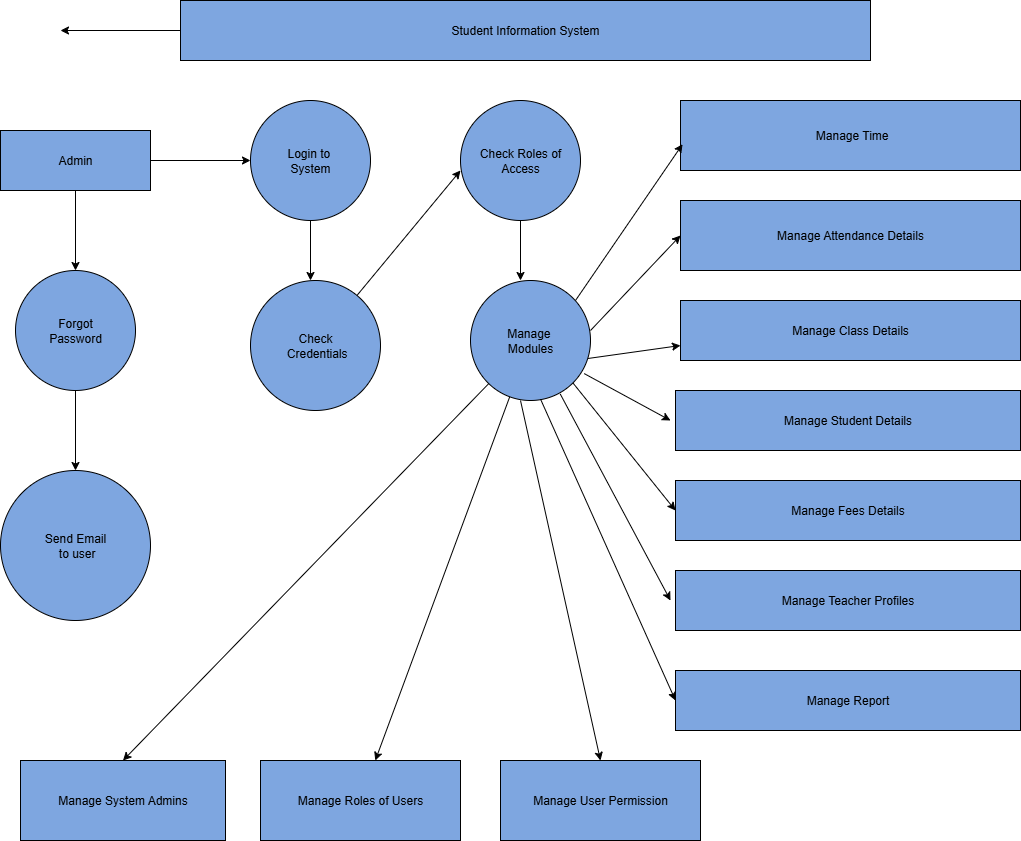

The diagram above was exported from draw.io. Its source (the exported page's mxGraphModel, read from the mxfile embedded in the PNG):
<mxGraphModel dx="1226" dy="661" grid="1" gridSize="10" guides="1" tooltips="1" connect="1" arrows="1" fold="1" page="1" pageScale="1" pageWidth="850" pageHeight="1100" math="0" shadow="0">
  <root>
    <mxCell id="0" />
    <mxCell id="1" parent="0" />
    <mxCell id="iHC7fP9ZvZPKIu5Rnyke-1" style="edgeStyle=orthogonalEdgeStyle;rounded=0;orthogonalLoop=1;jettySize=auto;html=1;exitX=0;exitY=0.5;exitDx=0;exitDy=0;" edge="1" parent="1" source="iHC7fP9ZvZPKIu5Rnyke-2">
      <mxGeometry relative="1" as="geometry">
        <mxPoint x="80" y="110" as="targetPoint" />
      </mxGeometry>
    </mxCell>
    <mxCell id="iHC7fP9ZvZPKIu5Rnyke-2" value="Student Information System" style="rounded=0;whiteSpace=wrap;html=1;fillColor=light-dark(#7EA6E0,#FFB570);" vertex="1" parent="1">
      <mxGeometry x="200" y="80" width="690" height="60" as="geometry" />
    </mxCell>
    <mxCell id="iHC7fP9ZvZPKIu5Rnyke-3" style="edgeStyle=orthogonalEdgeStyle;rounded=0;orthogonalLoop=1;jettySize=auto;html=1;exitX=1;exitY=0.5;exitDx=0;exitDy=0;" edge="1" parent="1" source="iHC7fP9ZvZPKIu5Rnyke-4">
      <mxGeometry relative="1" as="geometry">
        <mxPoint x="160" y="250" as="targetPoint" />
      </mxGeometry>
    </mxCell>
    <mxCell id="iHC7fP9ZvZPKIu5Rnyke-4" value="Admin" style="rounded=0;whiteSpace=wrap;html=1;fillColor=light-dark(#7EA6E0,#FFB570);" vertex="1" parent="1">
      <mxGeometry x="20" y="210" width="150" height="60" as="geometry" />
    </mxCell>
    <mxCell id="iHC7fP9ZvZPKIu5Rnyke-5" value="" style="endArrow=classic;html=1;rounded=0;exitX=1;exitY=0.5;exitDx=0;exitDy=0;" edge="1" parent="1" source="iHC7fP9ZvZPKIu5Rnyke-4" target="iHC7fP9ZvZPKIu5Rnyke-6">
      <mxGeometry width="50" height="50" relative="1" as="geometry">
        <mxPoint x="400" y="320" as="sourcePoint" />
        <mxPoint x="280" y="230" as="targetPoint" />
        <Array as="points" />
      </mxGeometry>
    </mxCell>
    <mxCell id="iHC7fP9ZvZPKIu5Rnyke-6" value="Login to&amp;nbsp;&lt;div&gt;System&lt;/div&gt;" style="ellipse;whiteSpace=wrap;html=1;aspect=fixed;fillColor=light-dark(#7EA6E0,#FFB570);" vertex="1" parent="1">
      <mxGeometry x="270" y="180" width="120" height="120" as="geometry" />
    </mxCell>
    <mxCell id="iHC7fP9ZvZPKIu5Rnyke-7" value="Forgot&lt;div&gt;Password&lt;/div&gt;" style="ellipse;whiteSpace=wrap;html=1;aspect=fixed;fillColor=light-dark(#7EA6E0,#FFB570);" vertex="1" parent="1">
      <mxGeometry x="35" y="350" width="120" height="120" as="geometry" />
    </mxCell>
    <mxCell id="iHC7fP9ZvZPKIu5Rnyke-8" value="" style="endArrow=classic;html=1;rounded=0;exitX=0.5;exitY=1;exitDx=0;exitDy=0;" edge="1" parent="1" source="iHC7fP9ZvZPKIu5Rnyke-4">
      <mxGeometry width="50" height="50" relative="1" as="geometry">
        <mxPoint x="400" y="320" as="sourcePoint" />
        <mxPoint x="95" y="350" as="targetPoint" />
      </mxGeometry>
    </mxCell>
    <mxCell id="iHC7fP9ZvZPKIu5Rnyke-9" value="Send Email&lt;div&gt;&amp;nbsp;to user&lt;/div&gt;" style="ellipse;whiteSpace=wrap;html=1;aspect=fixed;fillColor=light-dark(#7EA6E0,#FFB570);" vertex="1" parent="1">
      <mxGeometry x="20" y="550" width="150" height="150" as="geometry" />
    </mxCell>
    <mxCell id="iHC7fP9ZvZPKIu5Rnyke-10" value="" style="endArrow=classic;html=1;rounded=0;exitX=0.5;exitY=1;exitDx=0;exitDy=0;entryX=0.5;entryY=0;entryDx=0;entryDy=0;" edge="1" parent="1" source="iHC7fP9ZvZPKIu5Rnyke-7" target="iHC7fP9ZvZPKIu5Rnyke-9">
      <mxGeometry width="50" height="50" relative="1" as="geometry">
        <mxPoint x="400" y="610" as="sourcePoint" />
        <mxPoint x="450" y="560" as="targetPoint" />
      </mxGeometry>
    </mxCell>
    <mxCell id="iHC7fP9ZvZPKIu5Rnyke-11" value="Manage System Admins" style="rounded=0;whiteSpace=wrap;html=1;fillColor=light-dark(#7EA6E0,#FFB570);" vertex="1" parent="1">
      <mxGeometry x="40" y="840" width="205" height="80" as="geometry" />
    </mxCell>
    <mxCell id="iHC7fP9ZvZPKIu5Rnyke-12" value="Check&lt;div&gt;&amp;nbsp;Credentials&lt;/div&gt;" style="ellipse;whiteSpace=wrap;html=1;aspect=fixed;fillColor=light-dark(#7EA6E0,#FFB570);" vertex="1" parent="1">
      <mxGeometry x="270" y="360" width="130" height="130" as="geometry" />
    </mxCell>
    <mxCell id="iHC7fP9ZvZPKIu5Rnyke-13" value="" style="endArrow=classic;html=1;rounded=0;exitX=0.5;exitY=1;exitDx=0;exitDy=0;" edge="1" parent="1" source="iHC7fP9ZvZPKIu5Rnyke-6">
      <mxGeometry width="50" height="50" relative="1" as="geometry">
        <mxPoint x="400" y="460" as="sourcePoint" />
        <mxPoint x="330" y="360" as="targetPoint" />
      </mxGeometry>
    </mxCell>
    <mxCell id="iHC7fP9ZvZPKIu5Rnyke-14" value="Check Roles of Access" style="ellipse;whiteSpace=wrap;html=1;aspect=fixed;fillColor=light-dark(#7EA6E0,#FFB570);" vertex="1" parent="1">
      <mxGeometry x="480" y="180" width="120" height="120" as="geometry" />
    </mxCell>
    <mxCell id="iHC7fP9ZvZPKIu5Rnyke-15" value="" style="endArrow=classic;html=1;rounded=0;" edge="1" parent="1" source="iHC7fP9ZvZPKIu5Rnyke-12">
      <mxGeometry width="50" height="50" relative="1" as="geometry">
        <mxPoint x="400" y="460" as="sourcePoint" />
        <mxPoint x="480" y="250" as="targetPoint" />
      </mxGeometry>
    </mxCell>
    <mxCell id="iHC7fP9ZvZPKIu5Rnyke-16" value="Manage&amp;nbsp;&lt;div&gt;Modules&lt;/div&gt;" style="ellipse;whiteSpace=wrap;html=1;aspect=fixed;fillColor=light-dark(#7EA6E0,#FFB570);" vertex="1" parent="1">
      <mxGeometry x="490" y="360" width="120" height="120" as="geometry" />
    </mxCell>
    <mxCell id="iHC7fP9ZvZPKIu5Rnyke-17" value="" style="endArrow=classic;html=1;rounded=0;exitX=0.5;exitY=1;exitDx=0;exitDy=0;" edge="1" parent="1" source="iHC7fP9ZvZPKIu5Rnyke-14">
      <mxGeometry width="50" height="50" relative="1" as="geometry">
        <mxPoint x="410" y="350" as="sourcePoint" />
        <mxPoint x="540" y="360" as="targetPoint" />
      </mxGeometry>
    </mxCell>
    <mxCell id="iHC7fP9ZvZPKIu5Rnyke-18" value="&amp;nbsp;Manage Time" style="rounded=0;whiteSpace=wrap;html=1;fillColor=light-dark(#7EA6E0,#FFB570);" vertex="1" parent="1">
      <mxGeometry x="700" y="180" width="340" height="70" as="geometry" />
    </mxCell>
    <mxCell id="iHC7fP9ZvZPKIu5Rnyke-19" value="Manage Attendance Details" style="rounded=0;whiteSpace=wrap;html=1;fillColor=light-dark(#7EA6E0,#FFB570);" vertex="1" parent="1">
      <mxGeometry x="700" y="280" width="340" height="70" as="geometry" />
    </mxCell>
    <mxCell id="iHC7fP9ZvZPKIu5Rnyke-20" value="Manage Class Details" style="rounded=0;whiteSpace=wrap;html=1;fillColor=light-dark(#7EA6E0,#FFB570);" vertex="1" parent="1">
      <mxGeometry x="700" y="380" width="340" height="60" as="geometry" />
    </mxCell>
    <mxCell id="iHC7fP9ZvZPKIu5Rnyke-21" value="Manage Student Details" style="rounded=0;whiteSpace=wrap;html=1;fillColor=light-dark(#7EA6E0,#FFB570);" vertex="1" parent="1">
      <mxGeometry x="695" y="470" width="345" height="60" as="geometry" />
    </mxCell>
    <mxCell id="iHC7fP9ZvZPKIu5Rnyke-22" value="Manage Fees Details" style="rounded=0;whiteSpace=wrap;html=1;fillColor=light-dark(#7EA6E0,#FFB570);" vertex="1" parent="1">
      <mxGeometry x="695" y="560" width="345" height="60" as="geometry" />
    </mxCell>
    <mxCell id="iHC7fP9ZvZPKIu5Rnyke-23" value="Manage Teacher Profiles" style="rounded=0;whiteSpace=wrap;html=1;fillColor=light-dark(#7EA6E0,#FFB570);" vertex="1" parent="1">
      <mxGeometry x="695" y="650" width="345" height="60" as="geometry" />
    </mxCell>
    <mxCell id="iHC7fP9ZvZPKIu5Rnyke-24" value="Manage Report" style="rounded=0;whiteSpace=wrap;html=1;fillColor=light-dark(#7EA6E0,#FFB570);" vertex="1" parent="1">
      <mxGeometry x="695" y="750" width="345" height="60" as="geometry" />
    </mxCell>
    <mxCell id="iHC7fP9ZvZPKIu5Rnyke-25" value="Manage Roles of Users" style="rounded=0;whiteSpace=wrap;html=1;fillColor=light-dark(#7EA6E0,#FFB570);" vertex="1" parent="1">
      <mxGeometry x="280" y="840" width="200" height="80" as="geometry" />
    </mxCell>
    <mxCell id="iHC7fP9ZvZPKIu5Rnyke-26" value="Manage User Permission" style="rounded=0;whiteSpace=wrap;html=1;strokeColor=light-dark(#000000,#FFB570);fillColor=light-dark(#7EA6E0,#FFB570);" vertex="1" parent="1">
      <mxGeometry x="520" y="840" width="200" height="80" as="geometry" />
    </mxCell>
    <mxCell id="iHC7fP9ZvZPKIu5Rnyke-27" value="" style="endArrow=classic;html=1;rounded=0;entryX=0.006;entryY=0.625;entryDx=0;entryDy=0;entryPerimeter=0;" edge="1" parent="1" target="iHC7fP9ZvZPKIu5Rnyke-18">
      <mxGeometry width="50" height="50" relative="1" as="geometry">
        <mxPoint x="595" y="380" as="sourcePoint" />
        <mxPoint x="645" y="330" as="targetPoint" />
      </mxGeometry>
    </mxCell>
    <mxCell id="iHC7fP9ZvZPKIu5Rnyke-28" value="" style="endArrow=classic;html=1;rounded=0;entryX=0;entryY=0.5;entryDx=0;entryDy=0;" edge="1" parent="1" target="iHC7fP9ZvZPKIu5Rnyke-19">
      <mxGeometry width="50" height="50" relative="1" as="geometry">
        <mxPoint x="610" y="410" as="sourcePoint" />
        <mxPoint x="660" y="360" as="targetPoint" />
      </mxGeometry>
    </mxCell>
    <mxCell id="iHC7fP9ZvZPKIu5Rnyke-29" value="" style="endArrow=classic;html=1;rounded=0;exitX=0.978;exitY=0.65;exitDx=0;exitDy=0;exitPerimeter=0;entryX=0;entryY=0.75;entryDx=0;entryDy=0;" edge="1" parent="1" source="iHC7fP9ZvZPKIu5Rnyke-16" target="iHC7fP9ZvZPKIu5Rnyke-20">
      <mxGeometry width="50" height="50" relative="1" as="geometry">
        <mxPoint x="410" y="400" as="sourcePoint" />
        <mxPoint x="450" y="350" as="targetPoint" />
      </mxGeometry>
    </mxCell>
    <mxCell id="iHC7fP9ZvZPKIu5Rnyke-30" value="" style="endArrow=classic;html=1;rounded=0;exitX=0.948;exitY=0.776;exitDx=0;exitDy=0;exitPerimeter=0;" edge="1" parent="1" source="iHC7fP9ZvZPKIu5Rnyke-16">
      <mxGeometry width="50" height="50" relative="1" as="geometry">
        <mxPoint x="400" y="400" as="sourcePoint" />
        <mxPoint x="690" y="500" as="targetPoint" />
      </mxGeometry>
    </mxCell>
    <mxCell id="iHC7fP9ZvZPKIu5Rnyke-31" value="" style="endArrow=classic;html=1;rounded=0;exitX=1;exitY=1;exitDx=0;exitDy=0;" edge="1" parent="1" source="iHC7fP9ZvZPKIu5Rnyke-16">
      <mxGeometry width="50" height="50" relative="1" as="geometry">
        <mxPoint x="645" y="640" as="sourcePoint" />
        <mxPoint x="695" y="590" as="targetPoint" />
      </mxGeometry>
    </mxCell>
    <mxCell id="iHC7fP9ZvZPKIu5Rnyke-32" value="" style="endArrow=classic;html=1;rounded=0;exitX=0.748;exitY=0.946;exitDx=0;exitDy=0;exitPerimeter=0;" edge="1" parent="1" source="iHC7fP9ZvZPKIu5Rnyke-16">
      <mxGeometry width="50" height="50" relative="1" as="geometry">
        <mxPoint x="400" y="400" as="sourcePoint" />
        <mxPoint x="690" y="680" as="targetPoint" />
        <Array as="points" />
      </mxGeometry>
    </mxCell>
    <mxCell id="iHC7fP9ZvZPKIu5Rnyke-33" value="" style="endArrow=classic;html=1;rounded=0;exitX=0.385;exitY=0.976;exitDx=0;exitDy=0;exitPerimeter=0;entryX=0;entryY=0.5;entryDx=0;entryDy=0;" edge="1" parent="1" target="iHC7fP9ZvZPKIu5Rnyke-24">
      <mxGeometry width="50" height="50" relative="1" as="geometry">
        <mxPoint x="559.9999999999998" y="478.5600000000001" as="sourcePoint" />
        <mxPoint x="713.8" y="771.44" as="targetPoint" />
      </mxGeometry>
    </mxCell>
    <mxCell id="iHC7fP9ZvZPKIu5Rnyke-34" value="" style="endArrow=classic;html=1;rounded=0;entryX=0.5;entryY=0;entryDx=0;entryDy=0;" edge="1" parent="1" source="iHC7fP9ZvZPKIu5Rnyke-16" target="iHC7fP9ZvZPKIu5Rnyke-11">
      <mxGeometry width="50" height="50" relative="1" as="geometry">
        <mxPoint x="460" y="560" as="sourcePoint" />
        <mxPoint x="450" y="680" as="targetPoint" />
      </mxGeometry>
    </mxCell>
    <mxCell id="iHC7fP9ZvZPKIu5Rnyke-35" value="" style="endArrow=classic;html=1;rounded=0;" edge="1" parent="1" source="iHC7fP9ZvZPKIu5Rnyke-16" target="iHC7fP9ZvZPKIu5Rnyke-25">
      <mxGeometry width="50" height="50" relative="1" as="geometry">
        <mxPoint x="390" y="680" as="sourcePoint" />
        <mxPoint x="450" y="680" as="targetPoint" />
      </mxGeometry>
    </mxCell>
    <mxCell id="iHC7fP9ZvZPKIu5Rnyke-36" value="" style="endArrow=classic;html=1;rounded=0;entryX=0.5;entryY=0;entryDx=0;entryDy=0;" edge="1" parent="1" target="iHC7fP9ZvZPKIu5Rnyke-26">
      <mxGeometry width="50" height="50" relative="1" as="geometry">
        <mxPoint x="540" y="480" as="sourcePoint" />
        <mxPoint x="450" y="680" as="targetPoint" />
      </mxGeometry>
    </mxCell>
  </root>
</mxGraphModel>